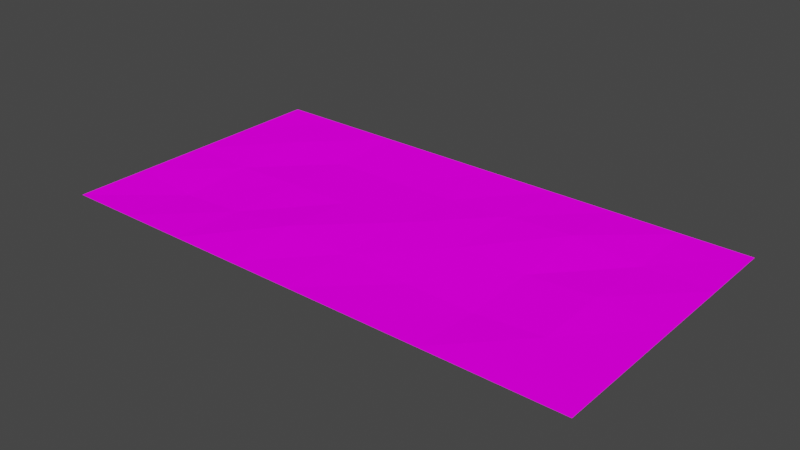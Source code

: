 # Source: Ground.blend  (saved by Blender 2.83.19; exported with 4.5.12 LTS)
import bpy
from mathutils import Matrix  # noqa: F401  (used for matrix-valued properties, if any)

bpy.ops.wm.read_factory_settings(use_empty=True)
scene = bpy.context.scene
scene.name = 'Scene'

# ---- collections
col_collection = bpy.data.collections.new('Collection'); scene.collection.children.link(col_collection)

# ---- images (referenced by path relative to the original .blend; pixels are not part of the script)
import os
ASSET_DIR = os.environ.get("B2B_ASSET_DIR", "")  # directory of the original .blend (textures are referenced by path, not embedded)
HERE = os.path.dirname(os.path.abspath(__file__))  # packed textures are extracted next to this script under _unpacked/

def load_image(name, relpath, width, height, colorspace="sRGB"):
    """Load a texture the original file referenced (path relative to the .blend, or extracted next to this script)."""
    p = next((c for c in (os.path.join(HERE, relpath), os.path.join(ASSET_DIR, relpath)) if relpath and os.path.exists(c)), "")
    if p:
        img = bpy.data.images.load(p, check_existing=True)
        img.name = name
    else:  # same state as the original file: an image datablock whose file is absent (Cycles renders it pink)
        img = bpy.data.images.new(name, width, height)
        img.source = "FILE"
        img.filepath = "//" + (relpath or name)
    img.colorspace_settings.name = colorspace
    return img
img_grass_png = load_image('grass.png', 'grass.png', 1024, 1024, 'sRGB')

# ---- materials (node trees are filled in below, after node groups)
mat_grass = bpy.data.materials.new('grass')
mat_grass.use_transparent_shadow = False

# ---- material node trees
mat_grass.use_nodes = True; mat_grass.node_tree.nodes.clear()
_N = mat_grass.node_tree.nodes; _L = mat_grass.node_tree.links
n0 = _N.new('ShaderNodeOutputMaterial'); n0.name = 'Material Output'; n0.location = (300, 300)
n1 = _N.new('ShaderNodeBsdfDiffuse'); n1.name = 'Diffuse BSDF'; n1.location = (10, 300)
n1.inputs[1].default_value = 0.5
n2 = _N.new('ShaderNodeTexImage'); n2.name = 'Image Texture'; n2.location = (-280, 280)
n2.image = img_grass_png
_L.new(n1.outputs[0], n0.inputs[0])
_L.new(n2.outputs[0], n1.inputs[0])
n0.is_active_output = True

# ---- world
world_world = bpy.data.worlds.new('World'); scene.world = world_world
world_world.use_nodes = True; world_world.node_tree.nodes.clear()
_N = world_world.node_tree.nodes; _L = world_world.node_tree.links
n0 = _N.new('ShaderNodeOutputWorld'); n0.name = 'World Output'; n0.location = (300, 300)
n1 = _N.new('ShaderNodeBackground'); n1.name = 'Background'; n1.location = (10, 300)
n1.inputs[0].default_value = (0.05088, 0.05088, 0.05088, 1.0)
_L.new(n1.outputs[0], n0.inputs[0])
n0.is_active_output = True
world_world.color = (0.05088, 0.05088, 0.05088)
world_world.use_sun_shadow = False
world_world.sun_shadow_jitter_overblur = 0.0

# ---- meshes
me_plane = bpy.data.meshes.new('Plane')
me_plane.from_pydata([(-305.4, -163.6, 0.0), (305.4, -163.6, 0.0), (-305.4, 163.6, 0.0), (305.4, 163.6, 0.0), (0.0, -163.6, 0.0), (0.0, 163.6, 0.0), (-152.7, 163.6, 0.0), (-152.7, -163.6, 0.0), (-229.1, 163.6, 0.0), (-229.1, -163.6, 0.0), (-76.35, -163.6, 0.0), (-76.35, 163.6, 0.0), (152.7, -163.6, 0.0), (152.7, 163.6, 0.0), (76.35, 163.6, 0.0), (76.35, -163.6, 0.0), (229.1, -163.6, 0.0), (229.1, 163.6, 0.0), (-305.4, 0.0, 0.0), (305.4, 0.0, 0.0), (0.0, 0.0, 2.263), (-152.7, 0.0, 0.0), (-229.1, 0.0, -2.641), (-76.35, 0.0, 0.0), (152.7, 0.0, -2.724), (76.35, 0.0, 0.0), (229.1, 0.0, 2.552), (305.4, 81.79, 0.0), (0.0, 81.79, -2.683), (-152.7, 81.79, -4.483), (-229.1, 81.79, 2.082), (-76.35, 81.79, -4.611), (152.7, 81.79, 5.965), (76.35, 81.79, 2.144), (229.1, 81.79, -2.049), (-305.4, 81.79, 0.0), (-305.4, -81.79, 0.0), (305.4, -81.79, 0.0), (0.0, -81.79, 0.0), (-152.7, -81.79, -2.59), (-229.1, -81.79, -7.04), (-76.35, -81.79, 5.98), (152.7, -81.79, -6.052), (76.35, -81.79, -4.689), (229.1, -81.79, 0.0)], [], [(34, 27, 3, 17), (31, 28, 5, 11), (30, 29, 6, 8), (35, 30, 8, 2), (29, 31, 11, 6), (33, 32, 13, 14), (28, 33, 14, 5), (32, 34, 17, 13), (42, 44, 26, 24), (38, 43, 25, 20), (43, 42, 24, 25), (39, 41, 23, 21), (36, 40, 22, 18), (40, 39, 21, 22), (41, 38, 20, 23), (44, 37, 19, 26), (24, 26, 34, 32), (20, 25, 33, 28), (25, 24, 32, 33), (21, 23, 31, 29), (18, 22, 30, 35), (22, 21, 29, 30), (23, 20, 28, 31), (26, 19, 27, 34), (16, 1, 37, 44), (10, 4, 38, 41), (9, 7, 39, 40), (0, 9, 40, 36), (7, 10, 41, 39), (15, 12, 42, 43), (4, 15, 43, 38), (12, 16, 44, 42)])
_uv = me_plane.uv_layers.new(name='UVMap')
_uv.uv.foreach_set('vector', [30.59, 10.41, 40.62, 10.41, 40.62, 20.32, 30.59, 20.32, -9.53, 10.41, 0.5, 10.41, 0.5, 20.32, -9.53, 20.32, -29.59, 10.41, -19.56, 10.41, -19.56, 20.32, -29.59, 20.32, -39.62, 10.41, -29.59, 10.41, -29.59, 20.32, -39.62, 20.32, -19.56, 10.41, -9.53, 10.41, -9.53, 20.32, -19.56, 20.32, 10.53, 10.41, 20.56, 10.41, 20.56, 20.32, 10.53, 20.32, 0.5, 10.41, 10.53, 10.41, 10.53, 20.32, 0.5, 20.32, 20.56, 10.41, 30.59, 10.41, 30.59, 20.32, 20.56, 20.32, 20.56, -9.408, 30.59, -9.408, 30.59, 0.5, 20.56, 0.5, 0.5, -9.408, 10.53, -9.408, 10.53, 0.5, 0.5, 0.5, 10.53, -9.408, 20.56, -9.408, 20.56, 0.5, 10.53, 0.5, -19.56, -9.408, -9.53, -9.408, -9.53, 0.5, -19.56, 0.5, -39.62, -9.408, -29.59, -9.408, -29.59, 0.5, -39.62, 0.5, -29.59, -9.408, -19.56, -9.408, -19.56, 0.5, -29.59, 0.5, -9.53, -9.408, 0.5, -9.408, 0.5, 0.5, -9.53, 0.5, 30.59, -9.408, 40.62, -9.408, 40.62, 0.5, 30.59, 0.5, 20.56, 0.5, 30.59, 0.5, 30.59, 10.41, 20.56, 10.41, 0.5, 0.5, 10.53, 0.5, 10.53, 10.41, 0.5, 10.41, 10.53, 0.5, 20.56, 0.5, 20.56, 10.41, 10.53, 10.41, -19.56, 0.5, -9.53, 0.5, -9.53, 10.41, -19.56, 10.41, -39.62, 0.5, -29.59, 0.5, -29.59, 10.41, -39.62, 10.41, -29.59, 0.5, -19.56, 0.5, -19.56, 10.41, -29.59, 10.41, -9.53, 0.5, 0.5, 0.5, 0.5, 10.41, -9.53, 10.41, 30.59, 0.5, 40.62, 0.5, 40.62, 10.41, 30.59, 10.41, 30.59, -19.32, 40.62, -19.32, 40.62, -9.408, 30.59, -9.408, -9.53, -19.32, 0.5, -19.32, 0.5, -9.408, -9.53, -9.408, -29.59, -19.32, -19.56, -19.32, -19.56, -9.408, -29.59, -9.408, -39.62, -19.32, -29.59, -19.32, -29.59, -9.408, -39.62, -9.408, -19.56, -19.32, -9.53, -19.32, -9.53, -9.408, -19.56, -9.408, 10.53, -19.32, 20.56, -19.32, 20.56, -9.408, 10.53, -9.408, 0.5, -19.32, 10.53, -19.32, 10.53, -9.408, 0.5, -9.408, 20.56, -19.32, 30.59, -19.32, 30.59, -9.408, 20.56, -9.408])
me_plane.materials.append(mat_grass)
me_plane.use_remesh_fix_poles = True
me_plane.use_remesh_preserve_attributes = False
me_plane.use_mirror_vertex_groups = False
me_plane.update()

# ---- objects
ob_model = bpy.data.objects.new('Model', me_plane)

# ---- transforms, parenting, visibility, modifiers, constraints
ob_model.location = (0.0, 0.0, 0.0)
ob_model.lineart.crease_threshold = 0.0

# ---- collection membership
col_collection.objects.link(ob_model)

# ---- scene / render settings (as saved in the file)
scene.frame_start = 1; scene.frame_end = 250; scene.frame_set(1)
scene.render.engine = 'BLENDER_EEVEE_NEXT'
scene.cycles.use_denoising = False
scene.cycles.samples = 128
scene.cycles.sampling_pattern = 'TABULATED_SOBOL'
scene.cycles.use_adaptive_sampling = False
scene.cycles.use_light_tree = False
scene.view_settings.view_transform = 'Filmic'
bpy.context.view_layer.update()

# ---- added for rendering (the .blend has no active camera and no usable light): camera, sun
cam_auto = bpy.data.cameras.new('AutoCamera')
cam_auto.lens = 50.0
cam_auto.sensor_width = 36.0
cam_auto.clip_end = 11253.6
ob_auto_camera = bpy.data.objects.new('AutoCamera', cam_auto)
scene.collection.objects.link(ob_auto_camera)
ob_auto_camera.location = (641.233, -769.479, 512.456)
ob_auto_camera.rotation_euler = (1.09748, -7.21219e-08, 0.694738)
scene.camera = ob_auto_camera
light_auto_sun = bpy.data.lights.new('AutoSun', 'SUN')
light_auto_sun.energy = 3.0
light_auto_sun.angle = 0.0523599
ob_auto_sun = bpy.data.objects.new('AutoSun', light_auto_sun)
scene.collection.objects.link(ob_auto_sun)
ob_auto_sun.rotation_euler = (0.872665, 0.174533, 0.523599)
bpy.context.view_layer.update()
